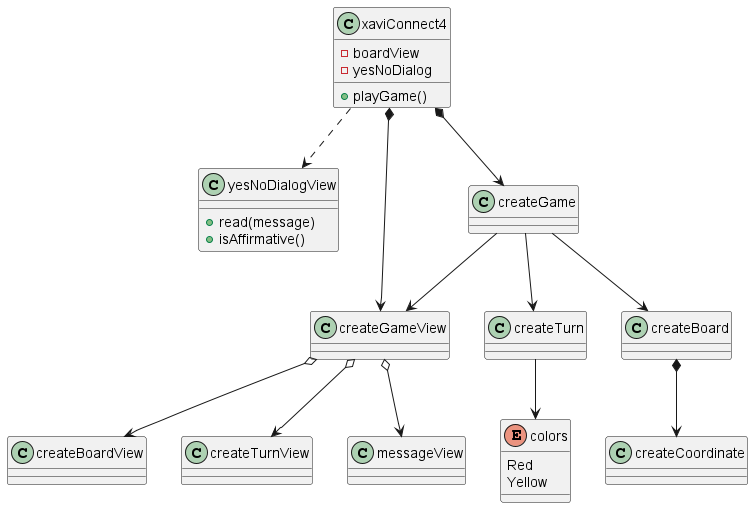

The diagram above was rendered by PlantUML. Its source (embedded in the PNG):
@startuml

class xaviConnect4{
    - boardView
    - yesNoDialog
    + playGame()
}
class yesNoDialogView{
    + read(message)
    + isAffirmative()
}

class createGame{

}

class createGameView{

}


class createBoardView{

}

class createTurn{

}

class createTurnView{


}

class messageView{

}

class createCoordinate{

}

enum colors{
Red
Yellow
}


xaviConnect4 ..> yesNoDialogView
xaviConnect4 *--> createGame
xaviConnect4 *--> createGameView
createGame --> createBoard
createGame --> createTurn


createGame --> createGameView
createGameView o--> createBoardView
createGameView o--> createTurnView
createGameView o--> messageView

createBoard *--> createCoordinate

createTurn --> colors

@enduml